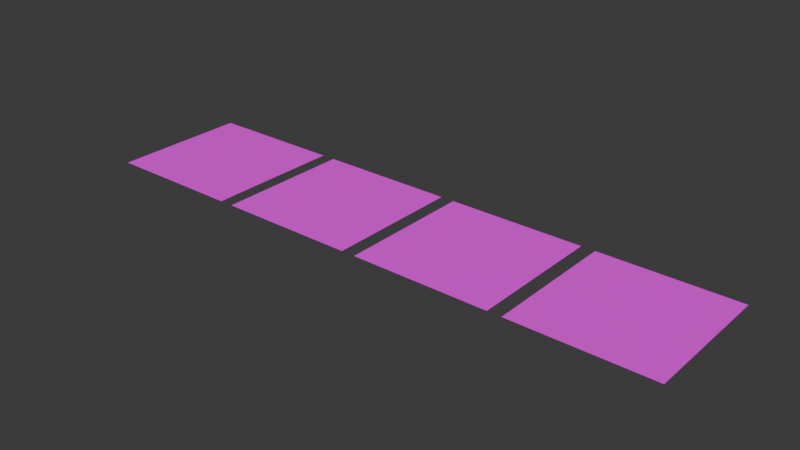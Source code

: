 # Source: ElementStatusIcons.blend  (saved by Blender 5.2.44; exported with 4.5.12 LTS)
import bpy
from mathutils import Matrix  # noqa: F401  (used for matrix-valued properties, if any)

bpy.ops.wm.read_factory_settings(use_empty=True)
scene = bpy.context.scene
scene.name = 'Scene'

# ---- collections
col_collection = bpy.data.collections.new('Collection'); scene.collection.children.link(col_collection)

# ---- images (referenced by path relative to the original .blend; pixels are not part of the script)
import os
ASSET_DIR = os.environ.get("B2B_ASSET_DIR", "")  # directory of the original .blend (textures are referenced by path, not embedded)
HERE = os.path.dirname(os.path.abspath(__file__))  # packed textures are extracted next to this script under _unpacked/

def load_image(name, relpath, width, height, colorspace="sRGB"):
    """Load a texture the original file referenced (path relative to the .blend, or extracted next to this script)."""
    p = next((c for c in (os.path.join(HERE, relpath), os.path.join(ASSET_DIR, relpath)) if relpath and os.path.exists(c)), "")
    if p:
        img = bpy.data.images.load(p, check_existing=True)
        img.name = name
    else:  # same state as the original file: an image datablock whose file is absent (Cycles renders it pink)
        img = bpy.data.images.new(name, width, height)
        img.source = "FILE"
        img.filepath = "//" + (relpath or name)
    img.colorspace_settings.name = colorspace
    return img
img_elementiconsatlas = load_image('ElementIconsAtlas', 'ElementIconsAtlas.png', 1024, 1024, 'sRGB')

# ---- materials (node trees are filled in below, after node groups)
mat_elementicons = bpy.data.materials.new('ElementIcons')
mat_elementicons.diffuse_color = (1.0, 1.0, 1.0, 1.0)

# ---- material node trees
mat_elementicons.use_nodes = True; mat_elementicons.node_tree.nodes.clear()
_N = mat_elementicons.node_tree.nodes; _L = mat_elementicons.node_tree.links
n0 = _N.new('ShaderNodeOutputMaterial'); n0.name = 'Material Output'; n0.location = (0, 0)
n1 = _N.new('ShaderNodeBsdfPrincipled'); n1.name = 'Principled BSDF'; n1.location = (0, 0)
n1.inputs[2].default_value = 1.0
n1.inputs[10].default_value = 0.005
n2 = _N.new('ShaderNodeTexImage'); n2.name = 'Image Texture'; n2.location = (0, 0)
n2.image = img_elementiconsatlas
_L.new(n2.outputs[0], n1.inputs[0])
_L.new(n2.outputs[1], n1.inputs[4])
_L.new(n1.outputs[0], n0.inputs[0])
n0.is_active_output = True

# ---- world
world_world = bpy.data.worlds.new('World'); scene.world = world_world
world_world.use_nodes = True; world_world.node_tree.nodes.clear()
_N = world_world.node_tree.nodes; _L = world_world.node_tree.links
n0 = _N.new('ShaderNodeOutputWorld'); n0.name = 'World Output'; n0.location = (200, 100)
n1 = _N.new('ShaderNodeBackground'); n1.name = 'Background'; n1.location = (-200, 100)
n1.inputs[0].default_value = (0.05088, 0.05088, 0.05088, 1.0)
_L.new(n1.outputs[0], n0.inputs[0])
n0.is_active_output = True
world_world.color = (0.035, 0.035, 0.035)
world_world.sun_shadow_jitter_overblur = 0.0

# ---- meshes
me_fireiconmesh = bpy.data.meshes.new('FireIconMesh')
me_fireiconmesh.from_pydata([(-0.5, -0.5, 0.0), (0.5, -0.5, 0.0), (0.5, 0.5, 0.0), (-0.5, 0.5, 0.0)], [], [(0, 1, 2, 3)])
_uv = me_fireiconmesh.uv_layers.new(name='UVMap')
_uv.uv.foreach_set('vector', [0.5, 1.0, 0.0, 1.0, 0.0, 0.5, 0.5, 0.5])
me_fireiconmesh.materials.append(mat_elementicons)
me_fireiconmesh.update()
me_watericonmesh = bpy.data.meshes.new('WaterIconMesh')
me_watericonmesh.from_pydata([(-0.5, -0.5, 0.0), (0.5, -0.5, 0.0), (0.5, 0.5, 0.0), (-0.5, 0.5, 0.0)], [], [(0, 1, 2, 3)])
_uv = me_watericonmesh.uv_layers.new(name='UVMap')
_uv.uv.foreach_set('vector', [1.0, 1.0, 0.5, 1.0, 0.5, 0.5, 1.0, 0.5])
me_watericonmesh.materials.append(mat_elementicons)
me_watericonmesh.update()
me_earthiconmesh = bpy.data.meshes.new('EarthIconMesh')
me_earthiconmesh.from_pydata([(-0.5, -0.5, 0.0), (0.5, -0.5, 0.0), (0.5, 0.5, 0.0), (-0.5, 0.5, 0.0)], [], [(0, 1, 2, 3)])
_uv = me_earthiconmesh.uv_layers.new(name='UVMap')
_uv.uv.foreach_set('vector', [0.5, 0.5, 0.0, 0.5, 0.0, 0.0, 0.5, 0.0])
me_earthiconmesh.materials.append(mat_elementicons)
me_earthiconmesh.update()
me_windiconmesh = bpy.data.meshes.new('WindIconMesh')
me_windiconmesh.from_pydata([(-0.5, -0.5, 0.0), (0.5, -0.5, 0.0), (0.5, 0.5, 0.0), (-0.5, 0.5, 0.0)], [], [(0, 1, 2, 3)])
_uv = me_windiconmesh.uv_layers.new(name='UVMap')
_uv.uv.foreach_set('vector', [1.0, 0.5, 0.5, 0.5, 0.5, 0.0, 1.0, 0.0])
me_windiconmesh.materials.append(mat_elementicons)
me_windiconmesh.update()

# ---- objects
ob_elementstatusicons = bpy.data.objects.new('ElementStatusIcons', None)
ob_fireicon = bpy.data.objects.new('FireIcon', me_fireiconmesh)
ob_watericon = bpy.data.objects.new('WaterIcon', me_watericonmesh)
ob_earthicon = bpy.data.objects.new('EarthIcon', me_earthiconmesh)
ob_windicon = bpy.data.objects.new('WindIcon', me_windiconmesh)

# ---- transforms, parenting, visibility, modifiers, constraints
ob_elementstatusicons.location = (0.0, 0.0, 0.0)
ob_fireicon.parent = ob_elementstatusicons
ob_fireicon.location = (-1.65, 0.0, 0.0)
ob_watericon.parent = ob_elementstatusicons
ob_watericon.location = (-0.55, 0.0, 0.0)
ob_earthicon.parent = ob_elementstatusicons
ob_earthicon.location = (0.55, 0.0, 0.0)
ob_windicon.parent = ob_elementstatusicons
ob_windicon.location = (1.65, 0.0, 0.0)

# ---- collection membership
scene.collection.objects.link(ob_elementstatusicons)
scene.collection.objects.link(ob_fireicon)
scene.collection.objects.link(ob_watericon)
scene.collection.objects.link(ob_earthicon)
scene.collection.objects.link(ob_windicon)

# ---- scene / render settings (as saved in the file)
scene.frame_start = 1; scene.frame_end = 250; scene.frame_set(1)
scene.render.engine = 'BLENDER_EEVEE_NEXT'
scene.render.bake_bias = 0.0
scene.render.bake_samples = 0
scene.render.compositor_device = 'GPU'
scene.eevee.use_volume_custom_range = False
scene.eevee.fast_gi_thickness_near = 0.1
scene.eevee.fast_gi_thickness_far = 0.0
scene.eevee.ray_tracing_options.screen_trace_thickness = 0.1
bpy.context.view_layer.update()

# ---- added for rendering (the .blend has no active camera and no usable light): camera, sun
cam_auto = bpy.data.cameras.new('AutoCamera')
cam_auto.lens = 50.0
cam_auto.sensor_width = 36.0
cam_auto.clip_end = 1000.0
ob_auto_camera = bpy.data.objects.new('AutoCamera', cam_auto)
scene.collection.objects.link(ob_auto_camera)
ob_auto_camera.location = (4.08463, -4.90156, 3.26771)
ob_auto_camera.rotation_euler = (1.09748, -7.21219e-08, 0.694738)
scene.camera = ob_auto_camera
light_auto_sun = bpy.data.lights.new('AutoSun', 'SUN')
light_auto_sun.energy = 3.0
light_auto_sun.angle = 0.0523599
ob_auto_sun = bpy.data.objects.new('AutoSun', light_auto_sun)
scene.collection.objects.link(ob_auto_sun)
ob_auto_sun.rotation_euler = (0.872665, 0.174533, 0.523599)
bpy.context.view_layer.update()
